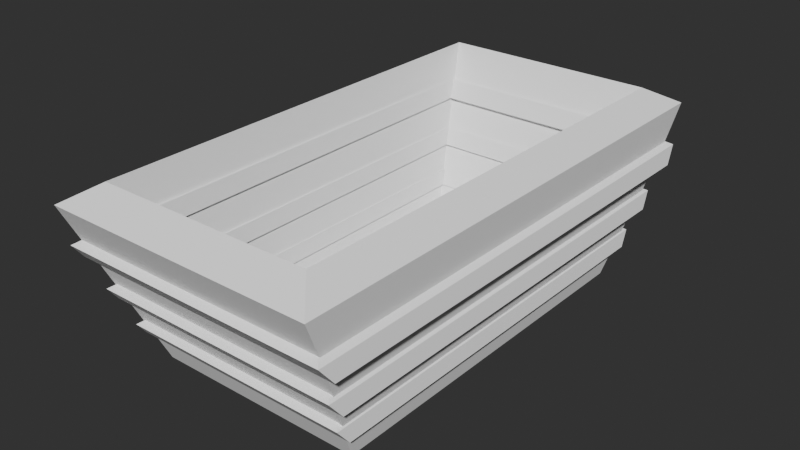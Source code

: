 # Source: CartModel.blend  (saved by Blender 4.4.30; exported with 4.5.12 LTS)
import bpy
from mathutils import Matrix  # noqa: F401  (used for matrix-valued properties, if any)

bpy.ops.wm.read_factory_settings(use_empty=True)
scene = bpy.context.scene
scene.name = 'Scene'

# ---- collections
col_collection = bpy.data.collections.new('Collection'); scene.collection.children.link(col_collection)

# ---- node groups
ng_smooth_by_angle = bpy.data.node_groups.new('Smooth by Angle', 'GeometryNodeTree')
_s = ng_smooth_by_angle.interface.new_socket(name='Mesh', in_out='OUTPUT', socket_type='NodeSocketGeometry')
_s = ng_smooth_by_angle.interface.new_socket(name='Mesh', in_out='INPUT', socket_type='NodeSocketGeometry')
_s = ng_smooth_by_angle.interface.new_socket(name='Angle', in_out='INPUT', socket_type='NodeSocketFloat')
_s.subtype = 'ANGLE'
_s.default_value = 0.5236
_s.min_value = 0.0
_s.max_value = 3.142
_s.description = 'Maximum face angle for smooth edges'
_s = ng_smooth_by_angle.interface.new_socket(name='Ignore Sharpness', in_out='INPUT', socket_type='NodeSocketBool')
_s.force_non_field = True
ng_smooth_by_angle.description = 'Set the sharpness of mesh edges based on the angle between the neighboring faces'
ng_smooth_by_angle.is_modifier = True
_N = ng_smooth_by_angle.nodes; _L = ng_smooth_by_angle.links
n0 = _N.new('GeometryNodeSetShadeSmooth'); n0.name = 'Set Shade Smooth'; n0.location = (120, -80)
n0.domain = 'EDGE'
n1 = _N.new('GeometryNodeSetShadeSmooth'); n1.name = 'Set Shade Smooth.001'; n1.location = (300, -80)
n2 = _N.new('NodeGroupOutput'); n2.name = 'Group Output'; n2.location = (480, -80)
n3 = _N.new('GeometryNodeInputMeshEdgeAngle'); n3.name = 'Edge Angle'; n3.location = (-440, -240)
n4 = _N.new('NodeGroupInput'); n4.name = 'Group Input'; n4.location = (-80, -80)
n5 = _N.new('GeometryNodeInputEdgeSmooth'); n5.name = 'Is Edge Smooth'; n5.location = (-260, -120)
n6 = _N.new('GeometryNodeInputShadeSmooth'); n6.name = 'Is Shade Smooth'; n6.location = (-440, -397)
n7 = _N.new('FunctionNodeCompare'); n7.name = 'Compare'; n7.location = (-260, -260)
n7.operation = 'LESS_EQUAL'
n7.inputs[6].default_value = (0.0, 0.0, 0.0, 0.0)
n7.inputs[7].default_value = (0.0, 0.0, 0.0, 0.0)
n8 = _N.new('FunctionNodeBooleanMath'); n8.name = 'Boolean Math.001'; n8.location = (-80, -260)
n9 = _N.new('NodeGroupInput'); n9.name = 'Group Input.001'; n9.location = (-440, -329)
n10 = _N.new('NodeGroupInput'); n10.name = 'Group Input.002'; n10.location = (-259, -189)
n11 = _N.new('FunctionNodeBooleanMath'); n11.name = 'Boolean Math'; n11.location = (-80, -149)
n11.operation = 'OR'
n12 = _N.new('FunctionNodeBooleanMath'); n12.name = 'Boolean Math.002'; n12.location = (-260, -380)
n12.operation = 'OR'
n13 = _N.new('NodeGroupInput'); n13.name = 'Group Input.003'; n13.location = (-440, -460)
_L.new(n3.outputs[0], n7.inputs[0])
_L.new(n1.outputs[0], n2.inputs[0])
_L.new(n9.outputs[1], n7.inputs[1])
_L.new(n7.outputs[0], n8.inputs[0])
_L.new(n4.outputs[0], n0.inputs[0])
_L.new(n0.outputs[0], n1.inputs[0])
_L.new(n8.outputs[0], n0.inputs[2])
_L.new(n10.outputs[2], n11.inputs[1])
_L.new(n5.outputs[0], n11.inputs[0])
_L.new(n11.outputs[0], n0.inputs[1])
_L.new(n13.outputs[2], n12.inputs[1])
_L.new(n6.outputs[0], n12.inputs[0])
_L.new(n12.outputs[0], n8.inputs[1])
n2.is_active_output = True

# ---- world
world_world = bpy.data.worlds.new('World'); scene.world = world_world
world_world.use_nodes = True; world_world.node_tree.nodes.clear()
_N = world_world.node_tree.nodes; _L = world_world.node_tree.links
n0 = _N.new('ShaderNodeOutputWorld'); n0.name = 'World Output'; n0.location = (300, 300)
n1 = _N.new('ShaderNodeBackground'); n1.name = 'Background'; n1.location = (10, 300)
n1.inputs[0].default_value = (0.05088, 0.05088, 0.05088, 1.0)
_L.new(n1.outputs[0], n0.inputs[0])
n0.is_active_output = True
world_world.color = (0.05088, 0.05088, 0.05088)
world_world.use_sun_shadow = False
world_world.sun_shadow_jitter_overblur = 0.0

# ---- meshes
me_cube = bpy.data.meshes.new('Cube')
me_cube.from_pydata([(-1.239, -2.605, 0.8706), (-1.239, 2.605, 0.8706), (1.239, -2.605, 0.8706), (1.239, 2.605, 0.8706), (-0.9339, -1.888, -0.8706), (-0.9339, 1.888, -0.8706), (0.9339, 1.888, -0.8706), (0.9339, -1.888, -0.8706), (1.141, 2.374, 0.309), (1.105, 2.289, 0.103), (1.105, -2.289, 0.103), (1.141, -2.374, 0.309), (-1.141, -2.374, 0.309), (-1.105, -2.289, 0.103), (-1.105, 2.289, 0.103), (-1.141, 2.374, 0.309)], [], [(10, 9, 6, 7), (14, 13, 4, 5), (13, 10, 7, 4), (9, 14, 5, 6), (4, 7, 6, 5), (3, 1, 15, 8), (8, 15, 14, 9), (0, 2, 11, 12), (12, 11, 10, 13), (1, 0, 12, 15), (15, 12, 13, 14), (2, 3, 8, 11), (11, 8, 9, 10)])
me_cube.polygons.foreach_set('use_smooth', [True] * 13)
_uv = me_cube.uv_layers.new(name='UVMap')
_uv.uv.foreach_set('vector', [0.06072, 0.5083, 0.9393, 0.5083, 0.8623, 0.3214, 0.1377, 0.3214, 0.9393, 0.5083, 0.06072, 0.5083, 0.1377, 0.3214, 0.8623, 0.3214, 0.288, 0.5083, 0.712, 0.5083, 0.6792, 0.3214, 0.3208, 0.3214, 0.712, 0.5083, 0.288, 0.5083, 0.3208, 0.3214, 0.6792, 0.3214, 0.3208, 0.1377, 0.6792, 0.1377, 0.6792, 0.8623, 0.3208, 0.8623, 0.7378, 0.6556, 0.2622, 0.6556, 0.2811, 0.5478, 0.7189, 0.5478, 0.7189, 0.5478, 0.2811, 0.5478, 0.288, 0.5083, 0.712, 0.5083, 0.2622, 0.6556, 0.7378, 0.6556, 0.7189, 0.5478, 0.2811, 0.5478, 0.2811, 0.5478, 0.7189, 0.5478, 0.712, 0.5083, 0.288, 0.5083, 1.0, 0.6556, 0.0, 0.6556, 0.04442, 0.5478, 0.9556, 0.5478, 0.9556, 0.5478, 0.04442, 0.5478, 0.06072, 0.5083, 0.9393, 0.5083, 0.0, 0.6556, 1.0, 0.6556, 0.9556, 0.5478, 0.04442, 0.5478, 0.04442, 0.5478, 0.9556, 0.5478, 0.9393, 0.5083, 0.06072, 0.5083])
me_cube.update()
me_cube_001 = bpy.data.meshes.new('Cube.001')
me_cube_001.from_pydata([(1.141, 2.374, 0.309), (1.105, 2.289, 0.103), (1.105, -2.289, 0.103), (1.141, -2.374, 0.309), (-1.141, -2.374, 0.309), (-1.105, -2.289, 0.103), (-1.105, 2.289, 0.103), (-1.141, 2.374, 0.309)], [], [(0, 1, 6, 7), (4, 5, 2, 3), (7, 6, 5, 4), (3, 2, 1, 0)])
me_cube_001.polygons.foreach_set('use_smooth', [True] * 4)
_uv = me_cube_001.uv_layers.new(name='UVMap')
_uv.uv.foreach_set('vector', [0.671, 0.5161, 0.671, 0.5161, 0.829, 0.5161, 0.829, 0.5161, 0.829, 0.7339, 0.829, 0.7339, 0.671, 0.7339, 0.671, 0.7339, 0.829, 0.5161, 0.829, 0.5161, 0.829, 0.7339, 0.829, 0.7339, 0.671, 0.7339, 0.671, 0.7339, 0.671, 0.5161, 0.671, 0.5161])
me_cube_001.update()
me_cube_002 = bpy.data.meshes.new('Cube.002')
me_cube_002.from_pydata([(1.141, 2.374, 0.309), (1.105, 2.289, 0.103), (1.105, -2.289, 0.103), (1.141, -2.374, 0.309), (-1.141, -2.374, 0.309), (-1.105, -2.289, 0.103), (-1.105, 2.289, 0.103), (-1.141, 2.374, 0.309)], [], [(0, 1, 6, 7), (4, 5, 2, 3), (7, 6, 5, 4), (3, 2, 1, 0)])
me_cube_002.polygons.foreach_set('use_smooth', [True] * 4)
_uv = me_cube_002.uv_layers.new(name='UVMap')
_uv.uv.foreach_set('vector', [0.671, 0.5161, 0.671, 0.5161, 0.829, 0.5161, 0.829, 0.5161, 0.829, 0.7339, 0.829, 0.7339, 0.671, 0.7339, 0.671, 0.7339, 0.829, 0.5161, 0.829, 0.5161, 0.829, 0.7339, 0.829, 0.7339, 0.671, 0.7339, 0.671, 0.7339, 0.671, 0.5161, 0.671, 0.5161])
me_cube_002.update()
me_cube_003 = bpy.data.meshes.new('Cube.003')
me_cube_003.from_pydata([(1.141, 2.374, 0.309), (1.105, 2.289, 0.103), (1.105, -2.289, 0.103), (1.141, -2.374, 0.309), (-1.141, -2.374, 0.309), (-1.105, -2.289, 0.103), (-1.105, 2.289, 0.103), (-1.141, 2.374, 0.309)], [], [(0, 1, 6, 7), (4, 5, 2, 3), (7, 6, 5, 4), (3, 2, 1, 0)])
me_cube_003.polygons.foreach_set('use_smooth', [True] * 4)
_uv = me_cube_003.uv_layers.new(name='UVMap')
_uv.uv.foreach_set('vector', [0.671, 0.5161, 0.671, 0.5161, 0.829, 0.5161, 0.829, 0.5161, 0.829, 0.7339, 0.829, 0.7339, 0.671, 0.7339, 0.671, 0.7339, 0.829, 0.5161, 0.829, 0.5161, 0.829, 0.7339, 0.829, 0.7339, 0.671, 0.7339, 0.671, 0.7339, 0.671, 0.5161, 0.671, 0.5161])
me_cube_003.update()

# ---- objects
ob_cube = bpy.data.objects.new('Cube', me_cube)
ob_cube_001 = bpy.data.objects.new('Cube.001', me_cube_001)
ob_cube_002 = bpy.data.objects.new('Cube.002', me_cube_002)
ob_cube_003 = bpy.data.objects.new('Cube.003', me_cube_003)

# ---- transforms, parenting, visibility, modifiers, constraints
ob_cube.location = (0.0, 0.0, 1.249)
_m = ob_cube.modifiers.new('Solidify', 'SOLIDIFY')
_m.thickness = 0.51
_m = ob_cube.modifiers.new('Smooth by Angle', 'NODES')
_m.node_group = ng_smooth_by_angle
_m.use_pin_to_last = True
_m.show_group_selector = False
ob_cube_001.location = (0.0, 0.0, 1.425)
_m = ob_cube_001.modifiers.new('Solidify', 'SOLIDIFY')
_m.thickness = -0.69
_m = ob_cube_001.modifiers.new('Smooth by Angle', 'NODES')
_m.node_group = ng_smooth_by_angle
_m.use_pin_to_last = True
_m.show_group_selector = False
ob_cube_002.location = (0.0, 0.0, 0.9098)
ob_cube_002.scale = (0.9187, 0.9187, 0.9187)
_m = ob_cube_002.modifiers.new('Solidify', 'SOLIDIFY')
_m.thickness = -0.69
_m = ob_cube_002.modifiers.new('Smooth by Angle', 'NODES')
_m.node_group = ng_smooth_by_angle
_m.use_pin_to_last = True
_m.show_group_selector = False
ob_cube_003.location = (0.0, 0.0, 0.4639)
ob_cube_003.scale = (0.8477, 0.8477, 0.8477)
_m = ob_cube_003.modifiers.new('Solidify', 'SOLIDIFY')
_m.thickness = -0.69
_m = ob_cube_003.modifiers.new('Smooth by Angle', 'NODES')
_m.node_group = ng_smooth_by_angle
_m.use_pin_to_last = True
_m.show_group_selector = False

# ---- collection membership
col_collection.objects.link(ob_cube)
col_collection.objects.link(ob_cube_001)
col_collection.objects.link(ob_cube_002)
col_collection.objects.link(ob_cube_003)

# ---- scene / render settings (as saved in the file)
scene.frame_start = 1; scene.frame_end = 250; scene.frame_set(1)
scene.render.engine = 'CYCLES'
scene.render.image_settings.color_mode = 'RGB'
scene.render.image_settings.color_depth = '16'
scene.render.image_settings.compression = 100
scene.render.resolution_x = 1280
scene.render.resolution_y = 720
scene.render.use_persistent_data = True
scene.cycles.use_denoising = False
scene.cycles.samples = 512
scene.cycles.adaptive_threshold = 0.005
scene.cycles.use_guiding = True
scene.cycles.max_bounces = 5
scene.cycles.volume_bounces = 2
scene.cycles.use_auto_tile = False
scene.eevee.ray_tracing_options.trace_max_roughness = 0.0
scene.view_settings.look = 'AgX - Medium High Contrast'
bpy.context.view_layer.update()

# ---- added for rendering (the .blend has no active camera and no usable light): camera, sun
cam_auto = bpy.data.cameras.new('AutoCamera')
cam_auto.lens = 50.0
cam_auto.sensor_width = 36.0
cam_auto.clip_end = 1000.0
ob_auto_camera = bpy.data.objects.new('AutoCamera', cam_auto)
scene.collection.objects.link(ob_auto_camera)
ob_auto_camera.location = (6.5148, -7.81776, 6.27843)
ob_auto_camera.rotation_euler = (1.09748, -7.21219e-08, 0.694738)
scene.camera = ob_auto_camera
light_auto_sun = bpy.data.lights.new('AutoSun', 'SUN')
light_auto_sun.energy = 3.0
light_auto_sun.angle = 0.0523599
ob_auto_sun = bpy.data.objects.new('AutoSun', light_auto_sun)
scene.collection.objects.link(ob_auto_sun)
ob_auto_sun.rotation_euler = (0.872665, 0.174533, 0.523599)
bpy.context.view_layer.update()
